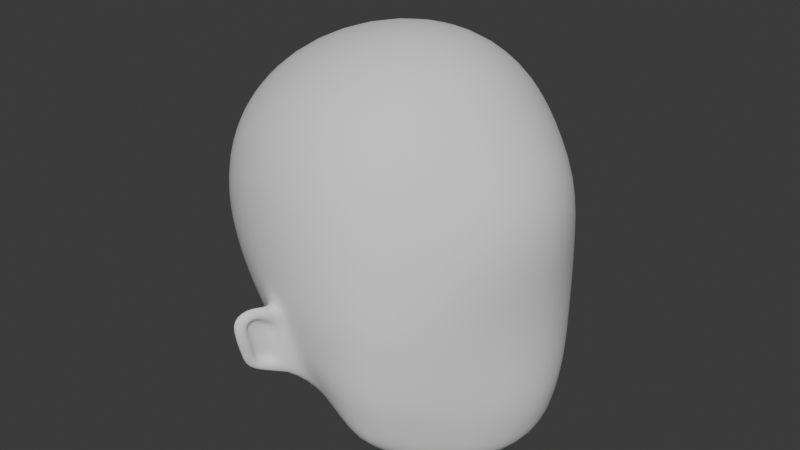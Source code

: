 # Source: anak_kecil.blend  (saved by Blender 4.3.34; exported with 4.5.12 LTS)
import bpy
from mathutils import Matrix  # noqa: F401  (used for matrix-valued properties, if any)

bpy.ops.wm.read_factory_settings(use_empty=True)
scene = bpy.context.scene
scene.name = 'Scene'

# ---- collections
col_collection = bpy.data.collections.new('Collection'); scene.collection.children.link(col_collection)

# ---- node groups
ng_smooth_by_angle = bpy.data.node_groups.new('Smooth by Angle', 'GeometryNodeTree')
_s = ng_smooth_by_angle.interface.new_socket(name='Mesh', in_out='OUTPUT', socket_type='NodeSocketGeometry')
_s = ng_smooth_by_angle.interface.new_socket(name='Mesh', in_out='INPUT', socket_type='NodeSocketGeometry')
_s = ng_smooth_by_angle.interface.new_socket(name='Angle', in_out='INPUT', socket_type='NodeSocketFloat')
_s.subtype = 'ANGLE'
_s.default_value = 0.5236
_s.min_value = 0.0
_s.max_value = 3.142
_s.description = 'Maximum face angle for smooth edges'
_s = ng_smooth_by_angle.interface.new_socket(name='Ignore Sharpness', in_out='INPUT', socket_type='NodeSocketBool')
_s.force_non_field = True
ng_smooth_by_angle.description = 'Set the sharpness of mesh edges based on the angle between the neighboring faces'
ng_smooth_by_angle.is_modifier = True
_N = ng_smooth_by_angle.nodes; _L = ng_smooth_by_angle.links
n0 = _N.new('GeometryNodeSetShadeSmooth'); n0.name = 'Set Shade Smooth'; n0.location = (120, -80)
n0.domain = 'EDGE'
n1 = _N.new('GeometryNodeSetShadeSmooth'); n1.name = 'Set Shade Smooth.001'; n1.location = (300, -80)
n2 = _N.new('NodeGroupOutput'); n2.name = 'Group Output'; n2.location = (480, -80)
n3 = _N.new('GeometryNodeInputMeshEdgeAngle'); n3.name = 'Edge Angle'; n3.location = (-440, -240)
n4 = _N.new('NodeGroupInput'); n4.name = 'Group Input'; n4.location = (-80, -80)
n5 = _N.new('GeometryNodeInputEdgeSmooth'); n5.name = 'Is Edge Smooth'; n5.location = (-260, -120)
n6 = _N.new('GeometryNodeInputShadeSmooth'); n6.name = 'Is Shade Smooth'; n6.location = (-440, -397)
n7 = _N.new('FunctionNodeCompare'); n7.name = 'Compare'; n7.location = (-260, -260)
n7.operation = 'LESS_EQUAL'
n7.inputs[6].default_value = (0.0, 0.0, 0.0, 0.0)
n7.inputs[7].default_value = (0.0, 0.0, 0.0, 0.0)
n8 = _N.new('FunctionNodeBooleanMath'); n8.name = 'Boolean Math.001'; n8.location = (-80, -260)
n9 = _N.new('NodeGroupInput'); n9.name = 'Group Input.001'; n9.location = (-440, -329)
n10 = _N.new('NodeGroupInput'); n10.name = 'Group Input.002'; n10.location = (-259, -189)
n11 = _N.new('FunctionNodeBooleanMath'); n11.name = 'Boolean Math'; n11.location = (-80, -149)
n11.operation = 'OR'
n12 = _N.new('FunctionNodeBooleanMath'); n12.name = 'Boolean Math.002'; n12.location = (-260, -380)
n12.operation = 'OR'
n13 = _N.new('NodeGroupInput'); n13.name = 'Group Input.003'; n13.location = (-440, -460)
_L.new(n3.outputs[0], n7.inputs[0])
_L.new(n1.outputs[0], n2.inputs[0])
_L.new(n9.outputs[1], n7.inputs[1])
_L.new(n7.outputs[0], n8.inputs[0])
_L.new(n4.outputs[0], n0.inputs[0])
_L.new(n0.outputs[0], n1.inputs[0])
_L.new(n8.outputs[0], n0.inputs[2])
_L.new(n10.outputs[2], n11.inputs[1])
_L.new(n5.outputs[0], n11.inputs[0])
_L.new(n11.outputs[0], n0.inputs[1])
_L.new(n13.outputs[2], n12.inputs[1])
_L.new(n6.outputs[0], n12.inputs[0])
_L.new(n12.outputs[0], n8.inputs[1])
n2.is_active_output = True

# ---- world
world_world = bpy.data.worlds.new('World'); scene.world = world_world
world_world.use_nodes = True; world_world.node_tree.nodes.clear()
_N = world_world.node_tree.nodes; _L = world_world.node_tree.links
n0 = _N.new('ShaderNodeOutputWorld'); n0.name = 'World Output'; n0.location = (300, 300)
n1 = _N.new('ShaderNodeBackground'); n1.name = 'Background'; n1.location = (10, 300)
n1.inputs[0].default_value = (0.05088, 0.05088, 0.05088, 1.0)
_L.new(n1.outputs[0], n0.inputs[0])
n0.is_active_output = True
world_world.color = (0.05088, 0.05088, 0.05088)
world_world.sun_shadow_jitter_overblur = 0.0

# ---- meshes
me_cube_002 = bpy.data.meshes.new('Cube.002')
me_cube_002.from_pydata([(-0.7466, 0.8956, -0.5143), (-1.039, 0.9158, 1.242), (0.7683, 1.087, -1.13), (0.7771, 0.8876, 1.206), (-0.9442, 0.4523, -0.6954), (-1.025, 0.0, -0.7993), (-1.309, 0.0, 1.45), (-1.239, 0.4726, 1.4), (-1.139, 1.04, 0.7858), (-1.103, 1.077, 0.3298), (-0.9624, 1.027, -0.1041), (0.4555, 1.273, -1.149), (-0.143, 1.451, -0.4748), (-0.2059, 1.35, -0.5682), (-0.5539, 1.085, 1.429), (-0.03132, 1.142, 1.487), (0.4162, 1.071, 1.41), (0.9251, 1.016, 0.6553), (0.9993, 1.062, 0.05056), (0.9377, 1.101, -0.6143), (1.291, 0.0, -1.471), (1.176, 0.591, -1.391), (0.9393, 0.4461, 1.371), (1.009, 0.0, 1.427), (0.5674, 0.57, 1.728), (0.6448, 0.0, 1.834), (-0.0166, 0.6317, 1.897), (-0.001759, 0.0, 2.035), (-0.7181, 0.5834, 1.743), (-0.7702, 0.0, 1.848), (-0.4497, 0.5945, -1.037), (-0.5257, 0.0, -1.198), (0.06697, 0.663, -1.365), (0.0718, 0.0, -1.577), (0.59, 0.7077, -1.497), (0.6714, 0.0, -1.658), (1.295, 0.5161, -0.8518), (1.452, 0.0, -0.9317), (1.247, 0.5444, 0.02074), (1.367, 0.0, -0.03051), (1.326, 0.5164, 0.8287), (1.44, 0.0, 0.8401), (-0.2436, 1.389, -0.2672), (0.1535, 1.381, -0.4202), (0.5715, 1.393, -0.6269), (-0.226, 1.383, 0.01712), (-0.1413, 1.453, -0.105), (0.6204, 1.417, 0.1438), (-0.5941, 1.319, 0.9242), (0.003471, 1.422, 0.9426), (0.5106, 1.309, 0.8567), (-1.436, 0.0, -0.3726), (-1.29, 0.5142, -0.2635), (-1.726, 0.0, 0.2286), (-1.533, 0.5516, 0.2918), (-1.64, 0.0, 0.9102), (-1.495, 0.5405, 0.8947), (0.07598, 1.133, -0.8874), (-0.3134, 1.07, -0.7075), (-0.4756, 1.371, 0.2754), (0.06603, 1.478, 0.2073), (-0.4457, 1.266, -0.2404), (-0.1209, 1.429, -0.3189), (-0.3393, 1.734, -0.1703), (-0.1994, 1.688, -0.1727), (-0.2096, 1.622, -0.4295), (-0.3119, 1.671, -0.472), (-0.2637, 1.625, 0.1119), (-0.3387, 1.792, 0.03395), (-0.207, 1.701, -0.0454), (-0.1892, 1.619, 0.0008881), (-0.06683, 1.358, -0.3415), (-0.1106, 1.364, -0.5957), (-0.1049, 1.397, -0.01921), (-0.2454, 1.773, -0.1819), (-0.2431, 1.67, -0.496), (-0.2029, 1.626, 0.08718), (-0.2443, 1.78, -0.0007709), (-0.204, 1.465, -0.2952), (-0.2565, 1.637, -0.1928), (-0.2172, 1.466, -0.4501), (-0.2143, 1.468, -0.119), (-0.2677, 1.597, -0.4047), (-0.2547, 1.605, -0.02171), (-0.2699, 1.675, -0.05314), (-0.8545, 0.9612, -0.3092), (0.853, 1.094, -0.8723), (1.235, 0.5536, -1.121), (1.371, 0.0, -1.201), (-0.3796, 1.168, -0.474), (0.1148, 1.257, -0.6538), (0.5135, 1.333, -0.8878), (-1.23, 0.0, -0.586), (-1.117, 0.4833, -0.4795), (-0.2247, 1.37, -0.4177), (-0.08872, 1.361, -0.4686), (-0.3256, 1.703, -0.3212), (-0.2442, 1.721, -0.3389), (-0.1319, 1.44, -0.3968), (-0.2045, 1.655, -0.3011), (-0.2106, 1.465, -0.3727), (-0.2621, 1.617, -0.2987), (0.9685, 1.082, -0.2819), (1.271, 0.5303, -0.4155), (1.41, 0.0, -0.4811), (0.1098, 1.429, -0.1064), (0.5959, 1.405, -0.2416), (-0.08588, 1.377, -0.1803), (-0.1311, 1.441, -0.212), (-0.2091, 1.466, -0.2071)], [], [(56, 7, 1, 8), (50, 16, 3, 17), (3, 16, 24, 22), (22, 24, 25, 23), (16, 15, 26, 24), (24, 26, 27, 25), (15, 14, 28, 26), (26, 28, 29, 27), (14, 1, 7, 28), (28, 7, 6, 29), (0, 58, 30, 4), (4, 30, 31, 5), (58, 57, 32, 30), (30, 32, 33, 31), (57, 11, 34, 32), (32, 34, 35, 33), (11, 2, 21, 34), (34, 21, 20, 35), (86, 19, 36, 87), (87, 36, 37, 88), (102, 18, 38, 103), (103, 38, 39, 104), (18, 17, 40, 38), (38, 40, 41, 39), (17, 3, 22, 40), (40, 22, 23, 41), (91, 44, 19, 86), (106, 47, 18, 102), (47, 50, 17, 18), (85, 10, 61, 89), (94, 42, 63, 96), (90, 43, 44, 91), (10, 9, 59, 61), (99, 64, 79, 101), (105, 60, 47, 106), (9, 8, 48, 59), (59, 48, 49, 60), (60, 49, 50, 47), (8, 1, 14, 48), (48, 14, 15, 49), (49, 15, 16, 50), (93, 52, 10, 85), (52, 54, 9, 10), (54, 56, 8, 9), (92, 51, 52, 93), (51, 53, 54, 52), (53, 55, 56, 54), (55, 6, 7, 56), (13, 72, 57, 58), (73, 45, 59, 60), (94, 13, 58, 89), (95, 71, 43, 90), (45, 42, 61, 59), (107, 73, 60, 105), (96, 63, 74, 97), (42, 45, 67, 68, 63), (72, 13, 66, 75), (69, 70, 83, 84), (63, 68, 77, 74), (67, 76, 77, 68), (45, 73, 76, 67), (98, 62, 71, 95), (108, 46, 73, 107), (99, 65, 75, 97), (65, 12, 72, 75), (70, 69, 77, 76), (46, 70, 76, 73), (69, 64, 74, 77), (81, 109, 78, 79, 84, 83), (100, 80, 82, 101), (98, 12, 80, 100), (70, 46, 81, 83), (12, 65, 82, 80), (108, 62, 78, 109), (64, 69, 84, 79), (62, 98, 100, 78), (78, 100, 101, 79), (64, 99, 97, 74), (12, 98, 95, 72), (66, 96, 97, 75), (72, 95, 90, 57), (42, 94, 89, 61), (5, 92, 93, 4), (4, 93, 85, 0), (65, 99, 101, 82), (57, 90, 91, 11), (13, 94, 96, 66), (0, 85, 89, 58), (11, 91, 86, 2), (21, 87, 88, 20), (2, 86, 87, 21), (46, 108, 109, 81), (62, 108, 107, 71), (71, 107, 105, 43), (43, 105, 106, 44), (44, 106, 102, 19), (36, 103, 104, 37), (19, 102, 103, 36)])
me_cube_002.polygons.foreach_set('use_smooth', [True] * 98)
_uv = me_cube_002.uv_layers.new(name='UVMap')
_uv.uv.foreach_set('vector', [0.5625, 0.1875, 0.625, 0.1875, 0.625, 0.25, 0.5625, 0.25, 0.5625, 0.4375, 0.625, 0.4375, 0.625, 0.5, 0.5625, 0.5, 0.625, 0.5, 0.6875, 0.5, 0.6875, 0.5625, 0.625, 0.5625, 0.625, 0.5625, 0.6875, 0.5625, 0.6875, 0.625, 0.625, 0.625, 0.6875, 0.5, 0.75, 0.5, 0.75, 0.5625, 0.6875, 0.5625, 0.6875, 0.5625, 0.75, 0.5625, 0.75, 0.625, 0.6875, 0.625, 0.75, 0.5, 0.8125, 0.5, 0.8125, 0.5625, 0.75, 0.5625, 0.75, 0.5625, 0.8125, 0.5625, 0.8125, 0.625, 0.75, 0.625, 0.8125, 0.5, 0.875, 0.5, 0.875, 0.5625, 0.8125, 0.5625, 0.8125, 0.5625, 0.875, 0.5625, 0.875, 0.625, 0.8125, 0.625, 0.125, 0.5, 0.1875, 0.5, 0.1875, 0.5625, 0.125, 0.5625, 0.125, 0.5625, 0.1875, 0.5625, 0.1875, 0.625, 0.125, 0.625, 0.1875, 0.5, 0.25, 0.5, 0.25, 0.5625, 0.1875, 0.5625, 0.1875, 0.5625, 0.25, 0.5625, 0.25, 0.625, 0.1875, 0.625, 0.25, 0.5, 0.3125, 0.5, 0.3125, 0.5625, 0.25, 0.5625, 0.25, 0.5625, 0.3125, 0.5625, 0.3125, 0.625, 0.25, 0.625, 0.3125, 0.5, 0.375, 0.5, 0.375, 0.5625, 0.3125, 0.5625, 0.3125, 0.5625, 0.375, 0.5625, 0.375, 0.625, 0.3125, 0.625, 0.4062, 0.5, 0.4375, 0.5, 0.4375, 0.5625, 0.4062, 0.5625, 0.4062, 0.5625, 0.4375, 0.5625, 0.4375, 0.625, 0.4062, 0.625, 0.4688, 0.5, 0.5, 0.5, 0.5, 0.5625, 0.4688, 0.5625, 0.4688, 0.5625, 0.5, 0.5625, 0.5, 0.625, 0.4687, 0.625, 0.5, 0.5, 0.5625, 0.5, 0.5625, 0.5625, 0.5, 0.5625, 0.5, 0.5625, 0.5625, 0.5625, 0.5625, 0.625, 0.5, 0.625, 0.5625, 0.5, 0.625, 0.5, 0.625, 0.5625, 0.5625, 0.5625, 0.5625, 0.5625, 0.625, 0.5625, 0.625, 0.625, 0.5625, 0.625, 0.4062, 0.4375, 0.4375, 0.4375, 0.4375, 0.5, 0.4062, 0.5, 0.4687, 0.4375, 0.5, 0.4375, 0.5, 0.5, 0.4688, 0.5, 0.5, 0.4375, 0.5625, 0.4375, 0.5625, 0.5, 0.5, 0.5, 0.4062, 0.25, 0.4375, 0.25, 0.4375, 0.3125, 0.4062, 0.3125, 0.4119, 0.3213, 0.4403, 0.3205, 0.4403, 0.3205, 0.4119, 0.3213, 0.4062, 0.375, 0.4375, 0.375, 0.4375, 0.4375, 0.4062, 0.4375, 0.4375, 0.25, 0.5, 0.25, 0.5, 0.3125, 0.4375, 0.3125, 0.4233, 0.3668, 0.4459, 0.3674, 0.4459, 0.3674, 0.4233, 0.3668, 0.4687, 0.375, 0.5, 0.375, 0.5, 0.4375, 0.4687, 0.4375, 0.5, 0.25, 0.5625, 0.25, 0.5625, 0.3125, 0.5, 0.3125, 0.5, 0.3125, 0.5625, 0.3125, 0.5625, 0.375, 0.5, 0.375, 0.5, 0.375, 0.5625, 0.375, 0.5625, 0.4375, 0.5, 0.4375, 0.5625, 0.25, 0.625, 0.25, 0.625, 0.3125, 0.5625, 0.3125, 0.5625, 0.3125, 0.625, 0.3125, 0.625, 0.375, 0.5625, 0.375, 0.5625, 0.375, 0.625, 0.375, 0.625, 0.4375, 0.5625, 0.4375, 0.4062, 0.1875, 0.4375, 0.1875, 0.4375, 0.25, 0.4062, 0.25, 0.4375, 0.1875, 0.5, 0.1875, 0.5, 0.25, 0.4375, 0.25, 0.5, 0.1875, 0.5625, 0.1875, 0.5625, 0.25, 0.5, 0.25, 0.4062, 0.125, 0.4375, 0.125, 0.4375, 0.1875, 0.4062, 0.1875, 0.4375, 0.125, 0.5, 0.125, 0.5, 0.1875, 0.4375, 0.1875, 0.5, 0.125, 0.5625, 0.125, 0.5625, 0.1875, 0.5, 0.1875, 0.5625, 0.125, 0.625, 0.125, 0.625, 0.1875, 0.5625, 0.1875, 0.3834, 0.3221, 0.3829, 0.3657, 0.375, 0.375, 0.375, 0.3125, 0.4936, 0.3682, 0.493, 0.3195, 0.5, 0.3125, 0.5, 0.375, 0.4119, 0.3213, 0.3834, 0.3221, 0.375, 0.3125, 0.4062, 0.3125, 0.4095, 0.3664, 0.4361, 0.3672, 0.4375, 0.375, 0.4062, 0.375, 0.493, 0.3195, 0.4403, 0.3205, 0.4375, 0.3125, 0.5, 0.3125, 0.4649, 0.3677, 0.4936, 0.3682, 0.5, 0.375, 0.4687, 0.375, 0.4119, 0.3213, 0.4403, 0.3205, 0.4361, 0.3672, 0.4095, 0.3664, 0.4403, 0.3205, 0.493, 0.3195, 0.493, 0.3195, 0.4614, 0.3201, 0.4403, 0.3205, 0.3829, 0.3657, 0.3834, 0.3221, 0.3834, 0.3221, 0.3829, 0.3657, 0.4607, 0.3676, 0.4727, 0.3678, 0.4727, 0.3678, 0.4607, 0.3676, 0.4403, 0.3205, 0.4614, 0.3201, 0.4591, 0.3676, 0.4361, 0.3672, 0.493, 0.3195, 0.4936, 0.3682, 0.4591, 0.3676, 0.4614, 0.3201, 0.493, 0.3195, 0.4936, 0.3682, 0.4936, 0.3682, 0.493, 0.3195, 0.4161, 0.3667, 0.429, 0.3671, 0.4361, 0.3672, 0.4095, 0.3664, 0.4499, 0.3674, 0.4707, 0.3678, 0.4936, 0.3682, 0.4649, 0.3677, 0.4233, 0.3668, 0.4008, 0.3662, 0.3829, 0.3657, 0.4095, 0.3664, 0.4008, 0.3662, 0.4032, 0.3663, 0.3829, 0.3657, 0.3829, 0.3657, 0.4727, 0.3678, 0.4607, 0.3676, 0.4591, 0.3676, 0.4936, 0.3682, 0.4707, 0.3678, 0.4727, 0.3678, 0.4936, 0.3682, 0.4936, 0.3682, 0.4607, 0.3676, 0.4459, 0.3674, 0.4361, 0.3672, 0.4591, 0.3676, 0.4707, 0.3678, 0.4499, 0.3674, 0.429, 0.3671, 0.4459, 0.3674, 0.4607, 0.3676, 0.4727, 0.3678, 0.4161, 0.3667, 0.4032, 0.3663, 0.4008, 0.3662, 0.4233, 0.3668, 0.4161, 0.3667, 0.4032, 0.3663, 0.4032, 0.3663, 0.4161, 0.3667, 0.4727, 0.3678, 0.4707, 0.3678, 0.4707, 0.3678, 0.4727, 0.3678, 0.4032, 0.3663, 0.4008, 0.3662, 0.4008, 0.3662, 0.4032, 0.3663, 0.4499, 0.3674, 0.429, 0.3671, 0.429, 0.3671, 0.4499, 0.3674, 0.4459, 0.3674, 0.4607, 0.3676, 0.4607, 0.3676, 0.4459, 0.3674, 0.429, 0.3671, 0.4161, 0.3667, 0.4161, 0.3667, 0.429, 0.3671, 0.429, 0.3671, 0.4161, 0.3667, 0.4233, 0.3668, 0.4459, 0.3674, 0.4459, 0.3674, 0.4233, 0.3668, 0.4095, 0.3664, 0.4361, 0.3672, 0.4032, 0.3663, 0.4161, 0.3667, 0.4095, 0.3664, 0.3829, 0.3657, 0.3834, 0.3221, 0.4119, 0.3213, 0.4095, 0.3664, 0.3829, 0.3657, 0.3829, 0.3657, 0.4095, 0.3664, 0.4062, 0.375, 0.375, 0.375, 0.4403, 0.3205, 0.4119, 0.3213, 0.4062, 0.3125, 0.4375, 0.3125, 0.375, 0.125, 0.4062, 0.125, 0.4062, 0.1875, 0.375, 0.1875, 0.375, 0.1875, 0.4062, 0.1875, 0.4062, 0.25, 0.375, 0.25, 0.4008, 0.3662, 0.4233, 0.3668, 0.4233, 0.3668, 0.4008, 0.3662, 0.375, 0.375, 0.4062, 0.375, 0.4062, 0.4375, 0.375, 0.4375, 0.3834, 0.3221, 0.4119, 0.3213, 0.4119, 0.3213, 0.3834, 0.3221, 0.375, 0.25, 0.4062, 0.25, 0.4062, 0.3125, 0.375, 0.3125, 0.375, 0.4375, 0.4062, 0.4375, 0.4062, 0.5, 0.375, 0.5, 0.375, 0.5625, 0.4062, 0.5625, 0.4062, 0.625, 0.375, 0.625, 0.375, 0.5, 0.4062, 0.5, 0.4062, 0.5625, 0.375, 0.5625, 0.4707, 0.3678, 0.4499, 0.3674, 0.4499, 0.3674, 0.4707, 0.3678, 0.429, 0.3671, 0.4499, 0.3674, 0.4649, 0.3677, 0.4361, 0.3672, 0.4361, 0.3672, 0.4649, 0.3677, 0.4687, 0.375, 0.4375, 0.375, 0.4375, 0.375, 0.4687, 0.375, 0.4687, 0.4375, 0.4375, 0.4375, 0.4375, 0.4375, 0.4687, 0.4375, 0.4688, 0.5, 0.4375, 0.5, 0.4375, 0.5625, 0.4688, 0.5625, 0.4687, 0.625, 0.4375, 0.625, 0.4375, 0.5, 0.4688, 0.5, 0.4688, 0.5625, 0.4375, 0.5625])
me_cube_002.update()

# ---- objects
ob_empty = bpy.data.objects.new('Empty', None)
ob_empty_001 = bpy.data.objects.new('Empty.001', None)
ob_cube = bpy.data.objects.new('Cube', me_cube_002)

# ---- transforms, parenting, visibility, modifiers, constraints
ob_empty.location = (-6.975, 1.198, 1.667)
ob_empty.rotation_euler = (1.571, -0.0, 1.571)
ob_empty.empty_display_type = 'IMAGE'
ob_empty.empty_display_size = 5.0
ob_empty.use_empty_image_alpha = True
ob_empty.color = (1.0, 1.0, 1.0, 0.5)
ob_empty_001.location = (1.096, -6.098, 1.667)
ob_empty_001.rotation_euler = (1.571, -0.0, 3.142)
ob_empty_001.empty_display_type = 'IMAGE'
ob_empty_001.empty_display_size = 5.0
ob_empty_001.use_empty_image_alpha = True
ob_empty_001.color = (1.0, 1.0, 1.0, 0.5)
ob_cube.location = (0.0, 0.0, 2.632)
ob_cube.scale = (0.3723, 0.3723, 0.3723)
_m = ob_cube.modifiers.new('Mirror', 'MIRROR')
_m.use_axis = (False, True, False)
_m.use_bisect_axis = (True, False, False)
_m.use_clip = True
_m = ob_cube.modifiers.new('Subdivision', 'SUBSURF')
_m = ob_cube.modifiers.new('Smooth by Angle', 'NODES')
_m.node_group = ng_smooth_by_angle
_m.use_pin_to_last = True
_m.show_group_selector = False

# ---- collection membership
col_collection.objects.link(ob_empty)
col_collection.objects.link(ob_empty_001)
col_collection.objects.link(ob_cube)

# ---- scene / render settings (as saved in the file)
scene.frame_start = 1; scene.frame_end = 250; scene.frame_set(1)
scene.render.engine = 'BLENDER_EEVEE_NEXT'
bpy.context.view_layer.update()

# ---- added for rendering (the .blend has no active camera and no usable light): camera, sun
cam_auto = bpy.data.cameras.new('AutoCamera')
cam_auto.lens = 50.0
cam_auto.sensor_width = 36.0
cam_auto.clip_end = 1000.0
ob_auto_camera = bpy.data.objects.new('AutoCamera', cam_auto)
scene.collection.objects.link(ob_auto_camera)
ob_auto_camera.location = (1.95024, -2.39243, 4.29525)
ob_auto_camera.rotation_euler = (1.09748, -7.21219e-08, 0.694738)
scene.camera = ob_auto_camera
light_auto_sun = bpy.data.lights.new('AutoSun', 'SUN')
light_auto_sun.energy = 3.0
light_auto_sun.angle = 0.0523599
ob_auto_sun = bpy.data.objects.new('AutoSun', light_auto_sun)
scene.collection.objects.link(ob_auto_sun)
ob_auto_sun.rotation_euler = (0.872665, 0.174533, 0.523599)
bpy.context.view_layer.update()

